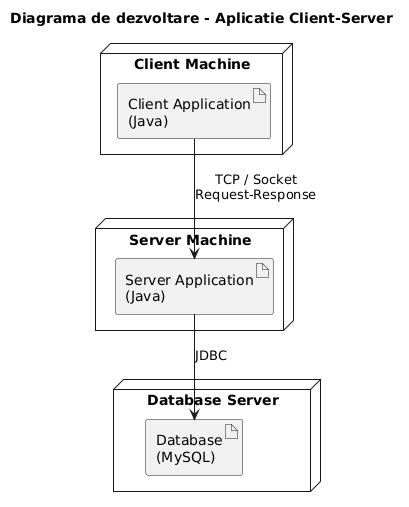

The diagram above was rendered by PlantUML. Its source (embedded in the PNG):
@startuml
title Diagrama de dezvoltare - Aplicatie Client-Server

' ===== CLIENT =====
node "Client Machine" {
    artifact "Client Application\n(Java)" as ClientApp
}

' ===== SERVER =====
node "Server Machine" {
    artifact "Server Application\n(Java)" as ServerApp
}

' ===== DATABASE =====
node "Database Server" {
    artifact "Database\n(MySQL)" as Database
}

' ===== CONEXIUNI =====
ClientApp --> ServerApp : TCP / Socket\nRequest-Response
ServerApp --> Database : JDBC
@enduml